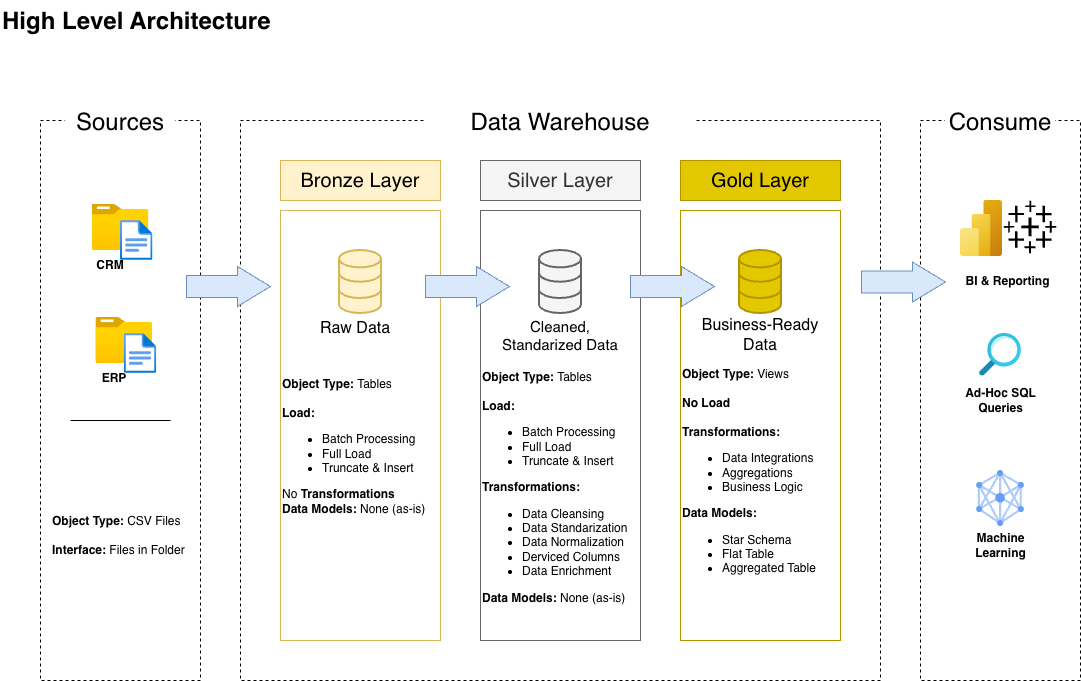

The diagram above was exported from draw.io. Its source (the exported page's mxGraphModel, read from the mxfile embedded in the PNG):
<mxGraphModel dx="1473" dy="835" grid="1" gridSize="10" guides="1" tooltips="1" connect="1" arrows="1" fold="1" page="1" pageScale="1" pageWidth="827" pageHeight="1169" math="0" shadow="0">
  <root>
    <mxCell id="0" />
    <mxCell id="1" parent="0" />
    <mxCell id="g2gYVLzG_XlABaC2Xi8Y-4" parent="1" style="rounded=0;whiteSpace=wrap;html=1;fillColor=none;dashed=1;" value="" vertex="1">
      <mxGeometry height="560" width="640" x="240" y="120" as="geometry" />
    </mxCell>
    <mxCell id="g2gYVLzG_XlABaC2Xi8Y-1" parent="1" style="rounded=0;whiteSpace=wrap;html=1;fillColor=none;dashed=1;" value="" vertex="1">
      <mxGeometry height="560" width="160" x="40" y="120" as="geometry" />
    </mxCell>
    <mxCell id="g2gYVLzG_XlABaC2Xi8Y-2" parent="1" style="text;html=1;whiteSpace=wrap;align=center;verticalAlign=middle;rounded=0;fillColor=default;" value="&lt;font style=&quot;font-size: 24px;&quot;&gt;Sources&lt;/font&gt;" vertex="1">
      <mxGeometry height="30" width="110" x="65" y="107" as="geometry" />
    </mxCell>
    <mxCell id="g2gYVLzG_XlABaC2Xi8Y-5" parent="1" style="text;html=1;whiteSpace=wrap;overflow=hidden;rounded=0;" value="&lt;h1 style=&quot;margin-top: 0px;&quot;&gt;High Level Architecture&lt;/h1&gt;" vertex="1">
      <mxGeometry height="40" width="330" as="geometry" />
    </mxCell>
    <mxCell id="g2gYVLzG_XlABaC2Xi8Y-6" parent="1" style="text;html=1;whiteSpace=wrap;align=center;verticalAlign=middle;rounded=0;fillColor=default;" value="&lt;font style=&quot;font-size: 24px;&quot;&gt;Data Warehouse&lt;/font&gt;" vertex="1">
      <mxGeometry height="30" width="270" x="425" y="107" as="geometry" />
    </mxCell>
    <mxCell id="g2gYVLzG_XlABaC2Xi8Y-7" parent="1" style="rounded=0;whiteSpace=wrap;html=1;fillColor=#fff2cc;strokeColor=#d6b656;" value="&lt;font style=&quot;font-size: 20px;&quot;&gt;Bronze Layer&lt;/font&gt;" vertex="1">
      <mxGeometry height="40" width="160" x="280" y="160" as="geometry" />
    </mxCell>
    <mxCell id="g2gYVLzG_XlABaC2Xi8Y-8" parent="1" style="rounded=0;whiteSpace=wrap;html=1;fillColor=#f5f5f5;strokeColor=#666666;fontColor=#333333;" value="&lt;font style=&quot;font-size: 20px;&quot;&gt;Silver Layer&lt;/font&gt;" vertex="1">
      <mxGeometry height="40" width="160" x="480" y="160" as="geometry" />
    </mxCell>
    <mxCell id="g2gYVLzG_XlABaC2Xi8Y-9" parent="1" style="rounded=0;whiteSpace=wrap;html=1;fillColor=#e3c800;strokeColor=#B09500;fontColor=#000000;" value="&lt;font style=&quot;font-size: 20px;&quot;&gt;Gold Layer&lt;/font&gt;" vertex="1">
      <mxGeometry height="40" width="160" x="680" y="160" as="geometry" />
    </mxCell>
    <mxCell id="g2gYVLzG_XlABaC2Xi8Y-10" parent="1" style="rounded=0;whiteSpace=wrap;html=1;strokeColor=#d6b656;fillColor=none;" value="" vertex="1">
      <mxGeometry height="430" width="160" x="280" y="210" as="geometry" />
    </mxCell>
    <mxCell id="g2gYVLzG_XlABaC2Xi8Y-11" parent="1" style="rounded=0;whiteSpace=wrap;html=1;strokeColor=#666666;fillColor=none;fontColor=#333333;" value="" vertex="1">
      <mxGeometry height="430" width="160" x="480" y="210" as="geometry" />
    </mxCell>
    <mxCell id="g2gYVLzG_XlABaC2Xi8Y-12" parent="1" style="rounded=0;whiteSpace=wrap;html=1;fillColor=none;strokeColor=#B09500;fontColor=#000000;" value="" vertex="1">
      <mxGeometry height="430" width="160" x="680" y="210" as="geometry" />
    </mxCell>
    <mxCell id="g2gYVLzG_XlABaC2Xi8Y-13" parent="1" style="image;aspect=fixed;html=1;points=[];align=center;fontSize=12;image=img/lib/azure2/general/Folder_Blank.svg;" value="" vertex="1">
      <mxGeometry height="46" width="56.68" x="91.66" y="204" as="geometry" />
    </mxCell>
    <mxCell id="g2gYVLzG_XlABaC2Xi8Y-14" parent="1" style="image;aspect=fixed;html=1;points=[];align=center;fontSize=12;image=img/lib/azure2/general/File.svg;" value="" vertex="1">
      <mxGeometry height="40" width="32.46" x="120" y="220" as="geometry" />
    </mxCell>
    <mxCell id="g2gYVLzG_XlABaC2Xi8Y-15" parent="1" style="text;html=1;whiteSpace=wrap;strokeColor=none;fillColor=none;align=center;verticalAlign=middle;rounded=0;" value="&lt;b&gt;CRM&lt;/b&gt;" vertex="1">
      <mxGeometry height="30" width="60" x="80" y="250" as="geometry" />
    </mxCell>
    <mxCell id="g2gYVLzG_XlABaC2Xi8Y-16" parent="1" style="image;aspect=fixed;html=1;points=[];align=center;fontSize=12;image=img/lib/azure2/general/Folder_Blank.svg;" value="" vertex="1">
      <mxGeometry height="46" width="56.68" x="95.42999999999999" y="317" as="geometry" />
    </mxCell>
    <mxCell id="g2gYVLzG_XlABaC2Xi8Y-17" parent="1" style="image;aspect=fixed;html=1;points=[];align=center;fontSize=12;image=img/lib/azure2/general/File.svg;" value="" vertex="1">
      <mxGeometry height="40" width="32.46" x="123.77" y="333" as="geometry" />
    </mxCell>
    <mxCell id="g2gYVLzG_XlABaC2Xi8Y-18" parent="1" style="text;html=1;whiteSpace=wrap;strokeColor=none;fillColor=none;align=center;verticalAlign=middle;rounded=0;" value="&lt;b&gt;ERP&lt;/b&gt;" vertex="1">
      <mxGeometry height="30" width="60" x="83.77" y="363" as="geometry" />
    </mxCell>
    <mxCell id="g2gYVLzG_XlABaC2Xi8Y-23" edge="1" parent="1" style="shape=wire;html=1;rounded=0;dashed=1;endArrow=none;endFill=0;" value="">
      <mxGeometry relative="1" width="100" as="geometry">
        <mxPoint x="70" y="420" as="sourcePoint" />
        <mxPoint x="170" y="420" as="targetPoint" />
      </mxGeometry>
    </mxCell>
    <mxCell id="g2gYVLzG_XlABaC2Xi8Y-24" parent="1" style="text;html=1;whiteSpace=wrap;strokeColor=none;fillColor=none;align=left;verticalAlign=middle;rounded=0;" value="&lt;b&gt;Object Type: &lt;/b&gt;CSV Files&lt;div&gt;&lt;br&gt;&lt;/div&gt;&lt;div&gt;&lt;b&gt;Interface: &lt;/b&gt;Files in Folder&lt;/div&gt;" vertex="1">
      <mxGeometry height="90" width="140" x="50" y="490" as="geometry" />
    </mxCell>
    <mxCell id="g2gYVLzG_XlABaC2Xi8Y-25" parent="1" style="html=1;verticalLabelPosition=bottom;align=center;labelBackgroundColor=#ffffff;verticalAlign=top;strokeWidth=2;strokeColor=#d6b656;shadow=0;dashed=0;shape=mxgraph.ios7.icons.data;fillColor=#fff2cc;" value="" vertex="1">
      <mxGeometry height="63" width="42" x="339" y="250" as="geometry" />
    </mxCell>
    <mxCell id="g2gYVLzG_XlABaC2Xi8Y-26" parent="1" style="rounded=0;whiteSpace=wrap;html=1;fillColor=none;dashed=1;" value="" vertex="1">
      <mxGeometry height="560" width="160" x="920" y="120" as="geometry" />
    </mxCell>
    <mxCell id="g2gYVLzG_XlABaC2Xi8Y-27" parent="1" style="text;html=1;whiteSpace=wrap;align=center;verticalAlign=middle;rounded=0;fillColor=default;" value="&lt;font style=&quot;font-size: 24px;&quot;&gt;Consume&lt;/font&gt;" vertex="1">
      <mxGeometry height="30" width="110" x="945" y="107" as="geometry" />
    </mxCell>
    <mxCell id="g2gYVLzG_XlABaC2Xi8Y-28" parent="1" style="html=1;verticalLabelPosition=bottom;align=center;labelBackgroundColor=#ffffff;verticalAlign=top;strokeWidth=2;strokeColor=#666666;shadow=0;dashed=0;shape=mxgraph.ios7.icons.data;fillColor=#f5f5f5;fontColor=#333333;" value="" vertex="1">
      <mxGeometry height="63" width="42" x="539" y="250" as="geometry" />
    </mxCell>
    <mxCell id="g2gYVLzG_XlABaC2Xi8Y-29" parent="1" style="html=1;verticalLabelPosition=bottom;align=center;labelBackgroundColor=#ffffff;verticalAlign=top;strokeWidth=2;strokeColor=#B09500;shadow=0;dashed=0;shape=mxgraph.ios7.icons.data;fillColor=#e3c800;fontColor=#000000;" value="" vertex="1">
      <mxGeometry height="63" width="42" x="739" y="250" as="geometry" />
    </mxCell>
    <mxCell id="g2gYVLzG_XlABaC2Xi8Y-30" parent="1" style="shape=singleArrow;whiteSpace=wrap;html=1;fillColor=#dae8fc;strokeColor=#6c8ebf;arrowWidth=0.55;arrowSize=0.39285714285714285;" value="" vertex="1">
      <mxGeometry height="40" width="84" x="186" y="266" as="geometry" />
    </mxCell>
    <mxCell id="g2gYVLzG_XlABaC2Xi8Y-33" parent="1" style="shape=singleArrow;whiteSpace=wrap;html=1;fillColor=#dae8fc;strokeColor=#6c8ebf;arrowWidth=0.55;arrowSize=0.39285714285714285;" value="" vertex="1">
      <mxGeometry height="40" width="84" x="425" y="266" as="geometry" />
    </mxCell>
    <mxCell id="g2gYVLzG_XlABaC2Xi8Y-34" parent="1" style="shape=singleArrow;whiteSpace=wrap;html=1;fillColor=#dae8fc;strokeColor=#6c8ebf;arrowWidth=0.55;arrowSize=0.39285714285714285;" value="" vertex="1">
      <mxGeometry height="40" width="84" x="630" y="266" as="geometry" />
    </mxCell>
    <mxCell id="g2gYVLzG_XlABaC2Xi8Y-35" parent="1" style="shape=singleArrow;whiteSpace=wrap;html=1;fillColor=#dae8fc;strokeColor=#6c8ebf;arrowWidth=0.55;arrowSize=0.39285714285714285;" value="" vertex="1">
      <mxGeometry height="40" width="84" x="861" y="261.5" as="geometry" />
    </mxCell>
    <mxCell id="g2gYVLzG_XlABaC2Xi8Y-36" parent="1" style="text;html=1;whiteSpace=wrap;strokeColor=none;fillColor=none;align=center;verticalAlign=middle;rounded=0;" value="&lt;span style=&quot;font-size: 16px;&quot;&gt;Raw Data&lt;/span&gt;" vertex="1">
      <mxGeometry height="30" width="110" x="300" y="313" as="geometry" />
    </mxCell>
    <mxCell id="g2gYVLzG_XlABaC2Xi8Y-37" parent="1" style="text;html=1;whiteSpace=wrap;strokeColor=none;fillColor=none;align=left;verticalAlign=middle;rounded=0;" value="&lt;b&gt;Object Type: &lt;/b&gt;Tables&lt;div&gt;&lt;br&gt;&lt;/div&gt;&lt;div&gt;&lt;b&gt;Load:&amp;nbsp;&lt;/b&gt;&lt;/div&gt;&lt;div&gt;&lt;ul&gt;&lt;li&gt;Batch Processing&lt;/li&gt;&lt;li&gt;Full Load&lt;/li&gt;&lt;li&gt;Truncate &amp;amp; Insert&lt;/li&gt;&lt;/ul&gt;&lt;div&gt;No &lt;b&gt;Transformations&lt;/b&gt;&lt;/div&gt;&lt;/div&gt;&lt;div&gt;&lt;b&gt;Data Models: &lt;/b&gt;None (as-is)&lt;/div&gt;" vertex="1">
      <mxGeometry height="192" width="160" x="280" y="350" as="geometry" />
    </mxCell>
    <mxCell id="g2gYVLzG_XlABaC2Xi8Y-38" parent="1" style="text;html=1;whiteSpace=wrap;strokeColor=none;fillColor=none;align=left;verticalAlign=middle;rounded=0;" value="&lt;b&gt;Object Type: &lt;/b&gt;Tables&lt;div&gt;&lt;br&gt;&lt;/div&gt;&lt;div&gt;&lt;b&gt;Load:&amp;nbsp;&lt;/b&gt;&lt;/div&gt;&lt;div&gt;&lt;ul&gt;&lt;li&gt;Batch Processing&lt;/li&gt;&lt;li&gt;Full Load&lt;/li&gt;&lt;li&gt;Truncate &amp;amp; Insert&lt;/li&gt;&lt;/ul&gt;&lt;div&gt;&lt;b&gt;Transformations:&lt;/b&gt;&lt;/div&gt;&lt;/div&gt;&lt;div&gt;&lt;ul&gt;&lt;li&gt;Data Cleansing&lt;/li&gt;&lt;li&gt;Data Standarization&lt;/li&gt;&lt;li&gt;Data Normalization&lt;/li&gt;&lt;li&gt;Derviced Columns&lt;/li&gt;&lt;li&gt;Data Enrichment&lt;/li&gt;&lt;/ul&gt;&lt;/div&gt;&lt;div&gt;&lt;b&gt;Data Models: &lt;/b&gt;None (as-is)&lt;/div&gt;" vertex="1">
      <mxGeometry height="287" width="160" x="480" y="343" as="geometry" />
    </mxCell>
    <mxCell id="g2gYVLzG_XlABaC2Xi8Y-39" parent="1" style="text;html=1;whiteSpace=wrap;strokeColor=none;fillColor=none;align=left;verticalAlign=middle;rounded=0;" value="&lt;b&gt;Object Type: &lt;/b&gt;Views&lt;div&gt;&lt;br&gt;&lt;/div&gt;&lt;div&gt;&lt;b&gt;No Load&lt;/b&gt;&lt;/div&gt;&lt;div&gt;&lt;b&gt;&lt;br&gt;&lt;/b&gt;&lt;/div&gt;&lt;div&gt;&lt;div&gt;&lt;b&gt;Transformations:&lt;/b&gt;&lt;/div&gt;&lt;/div&gt;&lt;div&gt;&lt;ul&gt;&lt;li&gt;Data Integrations&lt;/li&gt;&lt;li&gt;Aggregations&lt;/li&gt;&lt;li&gt;Business Logic&lt;/li&gt;&lt;/ul&gt;&lt;/div&gt;&lt;div&gt;&lt;b&gt;Data Models:&lt;/b&gt;&lt;/div&gt;&lt;div&gt;&lt;ul&gt;&lt;li&gt;Star Schema&lt;/li&gt;&lt;li&gt;Flat Table&lt;/li&gt;&lt;li&gt;Aggregated Table&lt;/li&gt;&lt;/ul&gt;&lt;/div&gt;" vertex="1">
      <mxGeometry height="287" width="160" x="680" y="333" as="geometry" />
    </mxCell>
    <mxCell id="g2gYVLzG_XlABaC2Xi8Y-40" parent="1" style="image;aspect=fixed;html=1;points=[];align=center;fontSize=12;image=img/lib/azure2/analytics/Power_BI_Embedded.svg;" value="" vertex="1">
      <mxGeometry height="56" width="42" x="960" y="200" as="geometry" />
    </mxCell>
    <mxCell id="g2gYVLzG_XlABaC2Xi8Y-41" parent="1" style="shape=image;html=1;verticalAlign=top;verticalLabelPosition=bottom;labelBackgroundColor=#ffffff;imageAspect=0;aspect=fixed;image=https://icons.diagrams.net/icon-cache1/Ionicons_Fill_Vol_2-2187/logo-tableau-566.svg" value="" vertex="1">
      <mxGeometry height="56" width="56" x="1002" y="199" as="geometry" />
    </mxCell>
    <mxCell id="g2gYVLzG_XlABaC2Xi8Y-42" parent="1" style="text;html=1;whiteSpace=wrap;strokeColor=none;fillColor=none;align=center;verticalAlign=middle;rounded=0;" value="&lt;b&gt;BI &amp;amp; Reporting&lt;/b&gt;" vertex="1">
      <mxGeometry height="30" width="95" x="960" y="266" as="geometry" />
    </mxCell>
    <mxCell id="g2gYVLzG_XlABaC2Xi8Y-43" parent="1" style="image;aspect=fixed;html=1;points=[];align=center;fontSize=12;image=img/lib/azure2/general/Search.svg;" value="" vertex="1">
      <mxGeometry height="42.66" width="42" x="979" y="333" as="geometry" />
    </mxCell>
    <mxCell id="g2gYVLzG_XlABaC2Xi8Y-44" parent="1" style="text;html=1;whiteSpace=wrap;strokeColor=none;fillColor=none;align=center;verticalAlign=middle;rounded=0;" value="&lt;b&gt;Ad-Hoc SQL Queries&lt;/b&gt;" vertex="1">
      <mxGeometry height="30" width="95" x="952.5" y="385" as="geometry" />
    </mxCell>
    <mxCell id="g2gYVLzG_XlABaC2Xi8Y-45" parent="1" style="editableCssRules=.*;html=1;shape=image;verticalLabelPosition=bottom;labelBackgroundColor=#ffffff;verticalAlign=top;aspect=fixed;imageAspect=0;image=data:image/svg+xml,(base64 omitted: 2764 chars);" value="" vertex="1">
      <mxGeometry height="56" width="47.6" x="976.2" y="470" as="geometry" />
    </mxCell>
    <mxCell id="g2gYVLzG_XlABaC2Xi8Y-46" parent="1" style="text;html=1;whiteSpace=wrap;strokeColor=none;fillColor=none;align=center;verticalAlign=middle;rounded=0;" value="&lt;b&gt;Machine Learning&lt;/b&gt;" vertex="1">
      <mxGeometry height="30" width="95" x="952.5" y="530" as="geometry" />
    </mxCell>
    <mxCell id="g2gYVLzG_XlABaC2Xi8Y-47" parent="1" style="text;html=1;whiteSpace=wrap;strokeColor=none;fillColor=none;align=center;verticalAlign=middle;rounded=0;" value="&lt;font style=&quot;font-size: 15px;&quot;&gt;Cleaned, Standarized Data&lt;/font&gt;" vertex="1">
      <mxGeometry height="30" width="140" x="490" y="320" as="geometry" />
    </mxCell>
    <mxCell id="g2gYVLzG_XlABaC2Xi8Y-48" parent="1" style="text;html=1;whiteSpace=wrap;strokeColor=none;fillColor=none;align=center;verticalAlign=middle;rounded=0;" value="&lt;span style=&quot;font-size: 16px;&quot;&gt;Business-Ready Data&lt;/span&gt;" vertex="1">
      <mxGeometry height="30" width="120" x="700" y="320" as="geometry" />
    </mxCell>
  </root>
</mxGraphModel>